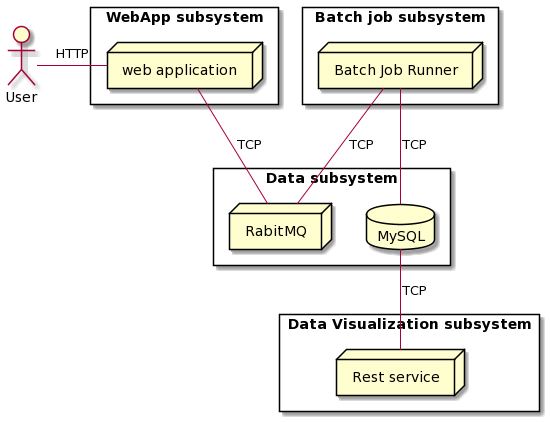

The diagram above was rendered by PlantUML. Its source (embedded in the PNG):
@startuml
actor User

rectangle "WebApp subsystem" {
 node "web application" as webapp
}

rectangle "Batch job subsystem" {
 node "Batch Job Runner" as batch
}

rectangle "Data subsystem" {
  database "MySQL" as db
  node "RabitMQ" as queue
}

rectangle "Data Visualization subsystem" {
  node "Rest service" as dropwizard
}

webapp -down- queue: TCP
queue -down- batch: TCP
batch -down- db: TCP
db -down- dropwizard: TCP

User -right- webapp: HTTP
@enduml